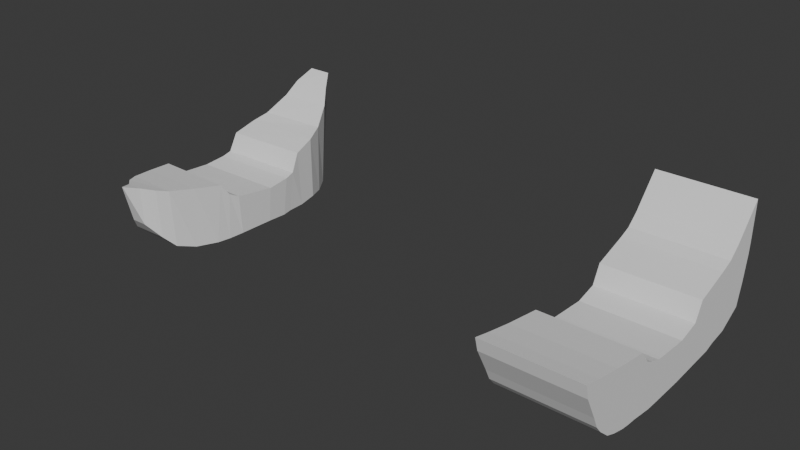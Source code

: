 # Source: Ship3.blend  (saved by Blender 4.1.24; exported with 4.5.12 LTS)
import bpy
from mathutils import Matrix  # noqa: F401  (used for matrix-valued properties, if any)

bpy.ops.wm.read_factory_settings(use_empty=True)
scene = bpy.context.scene
scene.name = 'Scene'

# ---- collections
col_collection = bpy.data.collections.new('Collection'); scene.collection.children.link(col_collection)

# ---- world
world_world = bpy.data.worlds.new('World'); scene.world = world_world
world_world.use_nodes = True; world_world.node_tree.nodes.clear()
_N = world_world.node_tree.nodes; _L = world_world.node_tree.links
n0 = _N.new('ShaderNodeOutputWorld'); n0.name = 'World Output'; n0.location = (300, 300)
n1 = _N.new('ShaderNodeBackground'); n1.name = 'Background'; n1.location = (10, 300)
n1.inputs[0].default_value = (0.05088, 0.05088, 0.05088, 1.0)
_L.new(n1.outputs[0], n0.inputs[0])
n0.is_active_output = True
world_world.color = (0.05088, 0.05088, 0.05088)
world_world.use_sun_shadow = False
world_world.sun_shadow_jitter_overblur = 0.0

# ---- meshes
me_cube_002 = bpy.data.meshes.new('Cube.002')
me_cube_002.from_pydata([(-1.0, -1.136, -1.364), (-1.0, -1.045, 1.106), (-1.0, 0.9848, -1.349), (-1.0, 1.0, 1.0), (1.0, -1.136, -1.364), (1.0, -1.045, 1.106), (1.0, 0.9848, -1.349), (1.0, 1.0, 1.0), (-1.0, 4.111, -1.168), (-1.0, 2.258, 1.334), (1.0, 4.111, -1.168), (1.0, 2.258, 1.334), (-1.0, -1.766, -1.357), (-1.0, -1.296, 1.128), (1.0, -1.766, -1.357), (1.0, -1.296, 1.128), (-1.0, -3.102, -1.179), (-1.0, -1.944, 1.346), (1.0, -3.102, -1.179), (1.0, -1.944, 1.346), (-1.0, -6.204, -0.03265), (-1.0, -7.782, 3.23), (1.0, -6.204, -0.03265), (1.0, -7.782, 3.23), (-1.0, 7.139, -0.03552), (-1.0, 7.758, 5.827), (1.0, 7.139, -0.03552), (1.0, 7.758, 5.827), (1.0, -4.93, -0.8685), (-1.0, -4.93, -0.8685), (-1.0, -5.225, 2.709), (1.0, -5.225, 2.709), (-1.0, -4.138, -1.082), (-1.0, -2.979, 2.361), (1.0, -2.979, 2.361), (1.0, -4.138, -1.082), (-1.0, -3.575, -1.155), (-1.0, -2.439, 1.608), (1.0, -2.439, 1.608), (1.0, -3.575, -1.155), (1.0, -5.534, -0.6234), (-1.0, -5.534, -0.6234), (-1.0, -6.764, 3.006), (1.0, -6.764, 3.006), (-2.651, -5.193, -0.1242), (-2.651, 7.69, 2.856), (-2.651, 7.724, 3.504), (-2.651, -6.887, 1.09), (-2.651, -6.57, 0.4145), (-1.0, -6.887, 1.09), (1.0, -6.887, 1.09), (-1.0, 7.69, 2.856), (1.0, 7.69, 2.856), (-2.651, -2.581, 0.0202), (-2.651, -2.899, -0.6428), (-2.651, -1.531, -0.1144), (-2.651, -1.648, -0.7357), (-2.651, 3.176, 0.144), (-2.651, 3.094, 0.6596), (-2.651, 0.9924, -0.1744), (-2.651, 0.9942, 0.1059), (-2.651, -1.091, -0.1289), (1.0, -6.57, 0.4145), (-1.0, 7.454, 1.318), (1.0, 7.454, 1.318), (-2.651, -1.114, -0.7464), (-2.651, -6.534, 2.027), (-2.651, -6.204, -0.03265), (-2.651, -2.895, 0.7291), (-1.0, -6.57, 0.4145), (1.0, 4.693, -0.989), (1.0, 2.749, 2.395), (-1.0, 4.693, -0.989), (-1.0, 2.749, 2.395), (-2.651, -3.315, 1.114), (-2.651, -2.979, 2.361), (1.0, 5.796, -0.8213), (-1.0, 5.796, -0.8213), (-2.651, -4.138, -1.082), (-2.651, -5.251, 1.797), (1.0, 4.763, 3.055), (-1.0, 4.763, 3.055), (1.0, 6.467, -0.4284), (-1.0, 6.467, -0.4284), (-2.651, -5.225, 2.709), (-2.651, -6.764, 3.006), (1.0, 6.164, 3.958), (-1.0, 6.164, 3.958), (1.0, 5.472, 3.349), (-1.0, 5.472, 3.349), (1.0, 6.131, -0.6249), (-1.0, 6.131, -0.6249), (-2.651, -4.93, -0.8685), (-2.651, -5.534, -0.6234), (-1.0, -7.579, 2.431), (-2.651, 2.258, 1.334), (-2.651, 2.504, 1.864), (-2.651, 6.803, -0.232), (-2.651, 7.139, -0.03552), (-2.651, 7.454, 1.318), (1.0, -7.579, 2.431), (-1.0, 7.724, 3.504), (1.0, 7.724, 3.504), (-2.651, -2.439, 1.608), (-2.651, -3.575, -1.155), (-2.651, -7.782, 3.23), (-2.651, -7.579, 2.431), (-2.651, -3.102, -1.179), (-2.651, -1.944, 1.346), (-2.651, -2.46, 0.5262), (-2.651, -1.766, -1.357), (1.0, 6.803, -0.232), (-1.0, 6.803, -0.232), (-2.651, -1.296, 1.128), (-2.651, -1.475, 0.1822), (1.0, 6.961, 4.893), (-1.0, 6.961, 4.893), (-2.651, 1.998, 1.265), (1.0, 3.756, 2.725), (-1.0, 3.756, 2.725), (1.0, 5.244, -0.9052), (-1.0, 5.244, -0.9052), (-2.651, 3.465, -1.206), (-2.651, 4.111, -1.168), (-2.651, 3.634, -0.4507), (1.0, 2.504, 1.864), (-1.0, 2.504, 1.864), (1.0, 4.402, -1.079), (-1.0, 4.402, -1.079), (-2.651, 0.9886, -0.7616), (-2.651, 1.0, 1.0), (-2.651, -1.045, 1.106), (1.0, 3.465, -1.206), (1.0, 1.998, 1.265), (-1.0, 3.465, -1.206), (-1.0, 1.998, 1.265), (-2.651, -1.08, 0.1659), (-2.651, -1.136, -1.364), (-2.651, 0.9848, -1.349), (2.939, 0.9886, -0.7616), (2.939, 0.9848, -1.349), (2.939, -1.136, -1.364), (2.939, 1.0, 1.0), (2.939, -1.045, 1.106), (2.939, -1.114, -0.7464), (2.939, 3.634, -0.4507), (2.939, 4.111, -1.168), (2.939, 3.465, -1.206), (2.939, 1.998, 1.265), (2.939, -1.648, -0.7357), (2.939, -1.766, -1.357), (2.939, -1.296, 1.128), (2.939, -2.899, -0.6428), (2.939, -3.102, -1.179), (2.939, -1.944, 1.346), (2.939, -6.57, 0.4145), (2.939, -6.204, -0.03265), (2.939, -5.534, -0.6234), (2.939, -2.439, 1.608), (2.939, 7.454, 1.318), (2.939, 7.139, -0.03552), (2.939, 6.803, -0.232), (2.939, 2.504, 1.864), (2.939, 2.258, 1.334), (2.939, -4.138, -1.082), (2.939, -4.93, -0.8685), (2.939, -6.764, 3.006), (2.939, -5.225, 2.709), (2.939, -5.193, -0.1242), (2.939, -2.979, 2.361), (2.939, -3.575, -1.155), (2.939, -3.849, -0.2212), (2.939, -3.378, -0.5592), (2.939, -7.782, 3.23), (2.939, -6.103, 0.1419), (2.939, 0.9942, 0.1059), (2.939, 0.9924, -0.1744), (2.939, -1.08, 0.1659), (2.939, -1.091, -0.1289), (2.939, 3.094, 0.6596), (2.939, 3.176, 0.144), (2.939, -1.475, 0.1822), (2.939, -1.531, -0.1144), (2.939, -2.46, 0.5262), (2.939, -2.581, 0.0202), (2.939, -7.579, 2.431), (2.939, -6.887, 1.09), (2.939, 7.724, 3.504), (2.939, 7.69, 2.856), (2.939, -5.251, 1.797), (2.939, -5.204, 0.8201), (2.939, -3.315, 1.114), (2.939, -3.559, 0.6395), (2.939, -2.895, 0.7291), (2.939, -3.065, 0.1631), (2.939, -6.534, 2.027), (2.939, -6.302, 1.076), (2.939, 7.089, 2.499), (2.939, 2.725, 0.07826), (2.939, 6.947, 1.093), (2.939, 3.088, -0.5149), (2.939, 4.402, -1.079), (2.939, 4.693, -0.989), (2.939, 3.756, 2.725), (2.939, 2.749, 2.395), (2.939, 3.573, 0.3861), (2.939, 3.971, 0.6282), (2.939, 3.972, -0.287), (2.939, 4.31, -0.1234), (2.939, 3.497, 1.399), (2.939, 5.244, -0.9052), (2.939, 5.796, -0.8213), (2.939, 4.628, 1.028), (2.939, 5.285, 1.428), (2.939, 4.868, 0.1471), (2.939, 5.426, 0.4175), (2.939, 5.472, 3.349), (2.939, 4.763, 3.055), (2.939, 4.959, 2.01), (2.939, 6.131, -0.6249), (2.939, 6.467, -0.4284), (2.939, 5.886, 1.785), (2.939, 6.487, 2.142), (2.939, 5.933, 0.6427), (2.939, 6.44, 0.8679), (2.939, 6.961, 4.893), (2.939, 6.164, 3.958), (2.939, 6.533, 2.514), (2.939, 5.787, 2.158), (2.939, 7.758, 5.827), (2.939, 4.007, 1.799), (2.939, 3.222, 0.8924), (2.939, 2.555, 0.4083), (2.939, 7.172, 2.952), (-2.651, -5.204, 0.8201), (-2.651, -3.849, -0.2212), (-2.651, -3.559, 0.6395), (-2.651, -3.378, -0.5592), (-2.651, -3.065, 0.1631), (-2.651, -6.103, 0.1419), (-2.651, -6.302, 1.076), (-2.651, 7.089, 2.499), (-2.651, 2.725, 0.07826), (-2.651, 3.088, -0.5149), (-2.651, 6.947, 1.093), (-2.651, 4.402, -1.079), (-2.651, 4.693, -0.989), (-2.651, 3.756, 2.725), (-2.651, 2.749, 2.395), (-2.651, 3.573, 0.3861), (-2.651, 3.971, 0.6282), (-2.651, 3.972, -0.287), (-2.651, 4.31, -0.1234), (-2.651, 3.497, 1.399), (-2.651, 5.244, -0.9052), (-2.651, 5.796, -0.8213), (-2.651, 4.628, 1.028), (-2.651, 5.285, 1.428), (-2.651, 4.868, 0.1471), (-2.651, 5.426, 0.4175), (-2.651, 5.472, 3.349), (-2.651, 4.763, 3.055), (-2.651, 4.959, 2.01), (-2.651, 6.131, -0.6249), (-2.651, 6.467, -0.4284), (-2.651, 5.886, 1.785), (-2.651, 6.487, 2.142), (-2.651, 5.933, 0.6427), (-2.651, 6.44, 0.8679), (-2.651, 6.961, 4.893), (-2.651, 6.164, 3.958), (-2.651, 6.533, 2.514), (-2.651, 5.787, 2.158), (-2.651, 7.758, 5.827), (-2.651, 4.007, 1.799), (-2.651, 3.222, 0.8924), (-2.651, 7.172, 2.952), (-2.651, 2.555, 0.4083)], [], [(240, 239, 48, 47), (236, 235, 44, 234), (5, 1, 13, 15), (2, 6, 4, 0), (7, 3, 1, 5), (238, 237, 235, 236), (132, 134, 8, 10), (135, 133, 11, 9), (12, 14, 18, 16), (53, 54, 237, 238), (0, 4, 14, 12), (41, 40, 22, 20), (15, 13, 17, 19), (234, 44, 239, 240), (100, 23, 21, 94), (43, 42, 21, 23), (97, 244, 99, 98), (101, 25, 27, 102), (111, 112, 24, 26), (116, 115, 27, 25), (122, 243, 124, 123), (34, 33, 30, 31), (32, 35, 28, 29), (36, 39, 35, 32), (38, 37, 33, 34), (137, 65, 129, 138), (65, 61, 59, 129), (19, 17, 37, 38), (16, 18, 39, 36), (243, 242, 57, 124), (31, 30, 42, 43), (29, 28, 40, 41), (136, 61, 55, 114), (114, 55, 53, 109), (66, 240, 47, 106), (244, 241, 45, 99), (63, 51, 52, 64), (74, 236, 234, 79), (62, 50, 49, 69), (68, 238, 236, 74), (109, 53, 238, 68), (79, 234, 240, 66), (44, 92, 93, 239), (54, 107, 104, 237), (237, 104, 78, 235), (235, 78, 92, 44), (276, 269, 273, 46), (22, 62, 69, 20), (239, 93, 67, 48), (24, 63, 64, 26), (56, 110, 107, 54), (65, 137, 110, 56), (277, 117, 95, 58), (136, 131, 130, 60), (49, 94, 106, 47), (21, 42, 85, 105), (127, 70, 202, 201), (62, 22, 156, 155), (23, 100, 185, 173), (20, 69, 48, 67), (70, 120, 210, 202), (9, 126, 96, 95), (25, 101, 46, 273), (126, 125, 71, 73), (127, 128, 72, 70), (35, 39, 170, 164), (40, 28, 165, 157), (121, 72, 246, 254), (115, 86, 226, 225), (13, 1, 131, 113), (135, 9, 95, 117), (119, 118, 80, 81), (120, 121, 77, 76), (125, 11, 163, 162), (11, 133, 148, 163), (41, 20, 67, 93), (34, 31, 167, 169), (87, 116, 269, 270), (24, 112, 97, 98), (89, 88, 86, 87), (90, 91, 83, 82), (15, 19, 154, 151), (7, 5, 143, 142), (76, 77, 91, 90), (81, 80, 88, 89), (134, 2, 138, 122), (94, 21, 105, 106), (111, 26, 160, 161), (119, 81, 261, 247), (80, 118, 203, 217), (76, 90, 219, 211), (91, 77, 255, 263), (116, 25, 273, 269), (6, 132, 147, 140), (30, 33, 75, 84), (27, 115, 225, 229), (81, 89, 260, 261), (4, 6, 140, 141), (26, 64, 159, 160), (88, 80, 217, 216), (17, 13, 113, 108), (89, 87, 270, 260), (32, 29, 92, 78), (12, 16, 107, 110), (3, 135, 117, 130), (8, 134, 122, 123), (83, 91, 263, 264), (86, 88, 216, 226), (18, 14, 150, 153), (39, 18, 153, 170), (133, 7, 142, 148), (128, 8, 123, 245), (51, 101, 102, 52), (52, 102, 187, 188), (50, 100, 94, 49), (38, 34, 169, 158), (64, 52, 188, 159), (63, 24, 98, 99), (90, 82, 220, 219), (101, 51, 45, 46), (112, 83, 264, 97), (10, 127, 201, 146), (19, 38, 158, 154), (1, 3, 130, 131), (132, 10, 146, 147), (33, 37, 103, 75), (51, 63, 99, 45), (87, 86, 115, 116), (82, 83, 112, 111), (31, 43, 166, 167), (100, 50, 186, 185), (126, 73, 248, 96), (82, 111, 161, 220), (70, 72, 121, 120), (73, 71, 118, 119), (37, 17, 108, 103), (77, 121, 254, 255), (50, 62, 155, 186), (36, 32, 78, 104), (71, 125, 162, 204), (120, 76, 211, 210), (16, 36, 104, 107), (22, 40, 157, 156), (10, 8, 128, 127), (9, 11, 125, 126), (73, 119, 247, 248), (42, 30, 84, 85), (14, 4, 141, 150), (0, 12, 110, 137), (118, 71, 204, 203), (69, 49, 47, 48), (43, 23, 173, 166), (28, 35, 164, 165), (2, 0, 137, 138), (102, 27, 229, 187), (72, 128, 245, 246), (29, 41, 93, 92), (3, 7, 133, 135), (6, 2, 134, 132), (5, 15, 151, 143), (200, 147, 146, 145), (175, 142, 143, 177), (199, 161, 160, 159), (177, 143, 151, 181), (181, 151, 154, 183), (195, 166, 173, 185), (191, 169, 167, 189), (193, 158, 169, 191), (183, 154, 158, 193), (189, 167, 166, 195), (168, 190, 196, 174), (152, 184, 194, 172), (172, 194, 192, 171), (171, 192, 190, 168), (174, 196, 186, 155), (149, 182, 184, 152), (144, 178, 182, 149), (233, 197, 188, 187), (139, 176, 178, 144), (232, 198, 180, 179), (140, 139, 144, 141), (141, 144, 149, 150), (150, 149, 152, 153), (157, 174, 155, 156), (164, 171, 168, 165), (170, 172, 171, 164), (153, 152, 172, 170), (165, 168, 174, 157), (197, 199, 159, 188), (198, 200, 145, 180), (205, 207, 208, 206), (231, 205, 206, 209), (207, 201, 202, 208), (212, 214, 215, 213), (230, 212, 213, 218), (214, 210, 211, 215), (221, 223, 224, 222), (228, 221, 222, 227), (223, 219, 220, 224), (215, 211, 219, 223), (218, 213, 221, 228), (213, 215, 223, 221), (217, 218, 228, 216), (216, 228, 227, 226), (203, 230, 218, 217), (162, 231, 209, 204), (148, 232, 179, 163), (225, 233, 187, 229), (190, 189, 195, 196), (184, 183, 193, 194), (194, 193, 191, 192), (192, 191, 189, 190), (196, 195, 185, 186), (182, 181, 183, 184), (178, 177, 181, 182), (176, 175, 177, 178), (226, 227, 233, 225), (222, 224, 199, 197), (227, 222, 197, 233), (224, 220, 161, 199), (204, 209, 230, 203), (208, 202, 210, 214), (209, 206, 212, 230), (206, 208, 214, 212), (163, 179, 231, 162), (145, 146, 201, 207), (179, 180, 205, 231), (180, 145, 207, 205), (142, 175, 232, 148), (176, 139, 200, 198), (175, 176, 198, 232), (139, 140, 147, 200), (55, 56, 54, 53), (61, 65, 56, 55), (245, 251, 252, 246), (251, 249, 250, 252), (275, 96, 248, 253), (254, 258, 259, 255), (258, 256, 257, 259), (274, 247, 261, 262), (263, 267, 268, 264), (267, 265, 266, 268), (272, 260, 270, 271), (262, 261, 260, 272), (259, 257, 265, 267), (255, 259, 267, 263), (257, 262, 272, 265), (265, 272, 271, 266), (256, 274, 262, 257), (249, 275, 253, 250), (131, 136, 114, 113), (113, 114, 109, 108), (85, 66, 106, 105), (75, 74, 79, 84), (103, 68, 74, 75), (108, 109, 68, 103), (84, 79, 66, 85), (241, 276, 46, 45), (242, 277, 58, 57), (61, 136, 60, 59), (266, 271, 276, 241), (264, 268, 244, 97), (268, 266, 241, 244), (271, 270, 269, 276), (250, 253, 274, 256), (253, 248, 247, 274), (252, 250, 256, 258), (246, 252, 258, 254), (57, 58, 275, 249), (58, 95, 96, 275), (124, 57, 249, 251), (123, 124, 251, 245), (59, 60, 277, 242), (138, 129, 243, 122), (129, 59, 242, 243), (60, 130, 117, 277)])
_uv = me_cube_002.uv_layers.new(name='UVMap')
_uv.uv.foreach_set('vector', [0.5, 0.0, 0.4375, 0.0, 0.4375, 0.0, 0.5, 0.0, 0.5, 0.0, 0.4375, 0.0, 0.4375, 0.0, 0.5, 0.0, 0.625, 0.75, 0.875, 0.75, 0.875, 0.75, 0.625, 0.75, 0.125, 0.5, 0.375, 0.5, 0.375, 0.75, 0.125, 0.75, 0.625, 0.5, 0.875, 0.5, 0.875, 0.75, 0.625, 0.75, 0.5, 0.0, 0.4375, 0.0, 0.4375, 0.0, 0.5, 0.0, 0.375, 0.5, 0.125, 0.5, 0.125, 0.5, 0.375, 0.5, 0.875, 0.5, 0.625, 0.5, 0.625, 0.5, 0.875, 0.5, 0.125, 0.75, 0.375, 0.75, 0.375, 0.75, 0.125, 0.75, 0.5, 0.0, 0.4375, 0.0, 0.4375, 0.0, 0.5, 0.0, 0.125, 0.75, 0.375, 0.75, 0.375, 0.75, 0.125, 0.75, 0.125, 0.75, 0.375, 0.75, 0.375, 0.75, 0.125, 0.75, 0.625, 0.75, 0.875, 0.75, 0.875, 0.75, 0.625, 0.75, 0.5, 0.0, 0.4375, 0.0, 0.4375, 0.0, 0.5, 0.0, 0.5298, 0.75, 0.625, 0.75, 0.625, 1.0, 0.5298, 1.0, 0.625, 0.75, 0.875, 0.75, 0.875, 0.75, 0.625, 0.75, 0.375, 0.25, 0.4375, 0.25, 0.4375, 0.25, 0.375, 0.25, 0.5298, 0.25, 0.625, 0.25, 0.625, 0.5, 0.5298, 0.5, 0.375, 0.5, 0.125, 0.5, 0.125, 0.5, 0.375, 0.5, 0.875, 0.5, 0.625, 0.5, 0.625, 0.5, 0.875, 0.5, 0.375, 0.25, 0.4375, 0.25, 0.4375, 0.25, 0.375, 0.25, 0.625, 0.75, 0.875, 0.75, 0.875, 0.75, 0.625, 0.75, 0.125, 0.75, 0.375, 0.75, 0.375, 0.75, 0.125, 0.75, 0.125, 0.75, 0.375, 0.75, 0.375, 0.75, 0.125, 0.75, 0.625, 0.75, 0.875, 0.75, 0.875, 0.75, 0.625, 0.75, 0.375, 0.0, 0.4375, 0.0, 0.4375, 0.25, 0.375, 0.25, 0.4375, 0.0, 0.5, 0.0, 0.5, 0.25, 0.4375, 0.25, 0.625, 0.75, 0.875, 0.75, 0.875, 0.75, 0.625, 0.75, 0.125, 0.75, 0.375, 0.75, 0.375, 0.75, 0.125, 0.75, 0.4375, 0.25, 0.5, 0.25, 0.5, 0.25, 0.4375, 0.25, 0.625, 0.75, 0.875, 0.75, 0.875, 0.75, 0.625, 0.75, 0.125, 0.75, 0.375, 0.75, 0.375, 0.75, 0.125, 0.75, 0.5298, 0.0, 0.5, 0.0, 0.5, 0.0, 0.5298, 0.0, 0.5298, 0.0, 0.5, 0.0, 0.5, 0.0, 0.5298, 0.0, 0.5298, 0.0, 0.5, 0.0, 0.5, 0.0, 0.5298, 0.0, 0.4375, 0.25, 0.5, 0.25, 0.5, 0.25, 0.4375, 0.25, 0.4375, 0.25, 0.5, 0.25, 0.5, 0.5, 0.4375, 0.5, 0.5298, 0.0, 0.5, 0.0, 0.5, 0.0, 0.5298, 0.0, 0.4375, 0.75, 0.5, 0.75, 0.5, 1.0, 0.4375, 1.0, 0.5298, 0.0, 0.5, 0.0, 0.5, 0.0, 0.5298, 0.0, 0.5298, 0.0, 0.5, 0.0, 0.5, 0.0, 0.5298, 0.0, 0.5298, 0.0, 0.5, 0.0, 0.5, 0.0, 0.5298, 0.0, 0.4375, 0.0, 0.375, 0.0, 0.375, 0.0, 0.4375, 0.0, 0.4375, 0.0, 0.375, 0.0, 0.375, 0.0, 0.4375, 0.0, 0.4375, 0.0, 0.375, 0.0, 0.375, 0.0, 0.4375, 0.0, 0.4375, 0.0, 0.375, 0.0, 0.375, 0.0, 0.4375, 0.0, 0.5298, 0.25, 0.625, 0.25, 0.625, 0.25, 0.5298, 0.25, 0.375, 0.75, 0.4375, 0.75, 0.4375, 1.0, 0.375, 1.0, 0.4375, 0.0, 0.375, 0.0, 0.375, 0.0, 0.4375, 0.0, 0.375, 0.25, 0.4375, 0.25, 0.4375, 0.5, 0.375, 0.5, 0.4375, 0.0, 0.375, 0.0, 0.375, 0.0, 0.4375, 0.0, 0.4375, 0.0, 0.375, 0.0, 0.375, 0.0, 0.4375, 0.0, 0.5298, 0.25, 0.625, 0.25, 0.625, 0.25, 0.5298, 0.25, 0.5298, 0.0, 0.625, 0.0, 0.625, 0.25, 0.5298, 0.25, 0.5, 1.0, 0.5298, 1.0, 0.5298, 1.0, 0.5, 1.0, 0.875, 0.75, 0.875, 0.75, 0.875, 0.75, 0.875, 0.75, 0.375, 0.5, 0.375, 0.5, 0.375, 0.5, 0.375, 0.5, 0.4375, 0.75, 0.375, 0.75, 0.375, 0.75, 0.4375, 0.75, 0.625, 0.75, 0.5298, 0.75, 0.5298, 0.75, 0.625, 0.75, 0.375, 1.0, 0.4375, 1.0, 0.4375, 1.0, 0.375, 1.0, 0.375, 0.5, 0.375, 0.5, 0.375, 0.5, 0.375, 0.5, 0.875, 0.5, 0.875, 0.5, 0.875, 0.5, 0.875, 0.5, 0.625, 0.25, 0.5298, 0.25, 0.5298, 0.25, 0.625, 0.25, 0.875, 0.5, 0.625, 0.5, 0.625, 0.5, 0.875, 0.5, 0.375, 0.5, 0.125, 0.5, 0.125, 0.5, 0.375, 0.5, 0.375, 0.75, 0.375, 0.75, 0.375, 0.75, 0.375, 0.75, 0.375, 0.75, 0.375, 0.75, 0.375, 0.75, 0.375, 0.75, 0.125, 0.5, 0.125, 0.5, 0.125, 0.5, 0.125, 0.5, 0.625, 0.5, 0.625, 0.5, 0.625, 0.5, 0.625, 0.5, 0.875, 0.75, 0.875, 0.75, 0.875, 0.75, 0.875, 0.75, 0.875, 0.5, 0.875, 0.5, 0.875, 0.5, 0.875, 0.5, 0.875, 0.5, 0.625, 0.5, 0.625, 0.5, 0.875, 0.5, 0.375, 0.5, 0.125, 0.5, 0.125, 0.5, 0.375, 0.5, 0.625, 0.5, 0.625, 0.5, 0.625, 0.5, 0.625, 0.5, 0.625, 0.5, 0.625, 0.5, 0.625, 0.5, 0.625, 0.5, 0.125, 0.75, 0.125, 0.75, 0.125, 0.75, 0.125, 0.75, 0.625, 0.75, 0.625, 0.75, 0.625, 0.75, 0.625, 0.75, 0.875, 0.5, 0.875, 0.5, 0.875, 0.5, 0.875, 0.5, 0.125, 0.5, 0.125, 0.5, 0.125, 0.5, 0.125, 0.5, 0.875, 0.5, 0.625, 0.5, 0.625, 0.5, 0.875, 0.5, 0.375, 0.5, 0.125, 0.5, 0.125, 0.5, 0.375, 0.5, 0.625, 0.75, 0.625, 0.75, 0.625, 0.75, 0.625, 0.75, 0.625, 0.5, 0.625, 0.75, 0.625, 0.75, 0.625, 0.5, 0.375, 0.5, 0.125, 0.5, 0.125, 0.5, 0.375, 0.5, 0.875, 0.5, 0.625, 0.5, 0.625, 0.5, 0.875, 0.5, 0.125, 0.5, 0.125, 0.5, 0.125, 0.5, 0.125, 0.5, 0.5298, 1.0, 0.625, 1.0, 0.625, 1.0, 0.5298, 1.0, 0.375, 0.5, 0.375, 0.5, 0.375, 0.5, 0.375, 0.5, 0.875, 0.5, 0.875, 0.5, 0.875, 0.5, 0.875, 0.5, 0.625, 0.5, 0.625, 0.5, 0.625, 0.5, 0.625, 0.5, 0.375, 0.5, 0.375, 0.5, 0.375, 0.5, 0.375, 0.5, 0.125, 0.5, 0.125, 0.5, 0.125, 0.5, 0.125, 0.5, 0.875, 0.5, 0.875, 0.5, 0.875, 0.5, 0.875, 0.5, 0.375, 0.5, 0.375, 0.5, 0.375, 0.5, 0.375, 0.5, 0.875, 0.75, 0.875, 0.75, 0.875, 0.75, 0.875, 0.75, 0.625, 0.5, 0.625, 0.5, 0.625, 0.5, 0.625, 0.5, 0.875, 0.5, 0.875, 0.5, 0.875, 0.5, 0.875, 0.5, 0.375, 0.75, 0.375, 0.5, 0.375, 0.5, 0.375, 0.75, 0.375, 0.5, 0.4375, 0.5, 0.4375, 0.5, 0.375, 0.5, 0.625, 0.5, 0.625, 0.5, 0.625, 0.5, 0.625, 0.5, 0.875, 0.75, 0.875, 0.75, 0.875, 0.75, 0.875, 0.75, 0.875, 0.5, 0.875, 0.5, 0.875, 0.5, 0.875, 0.5, 0.125, 0.75, 0.125, 0.75, 0.125, 0.75, 0.125, 0.75, 0.125, 0.75, 0.125, 0.75, 0.125, 0.75, 0.125, 0.75, 0.875, 0.5, 0.875, 0.5, 0.875, 0.5, 0.875, 0.5, 0.125, 0.5, 0.125, 0.5, 0.125, 0.5, 0.125, 0.5, 0.125, 0.5, 0.125, 0.5, 0.125, 0.5, 0.125, 0.5, 0.625, 0.5, 0.625, 0.5, 0.625, 0.5, 0.625, 0.5, 0.375, 0.75, 0.375, 0.75, 0.375, 0.75, 0.375, 0.75, 0.375, 0.75, 0.375, 0.75, 0.375, 0.75, 0.375, 0.75, 0.625, 0.5, 0.625, 0.5, 0.625, 0.5, 0.625, 0.5, 0.125, 0.5, 0.125, 0.5, 0.125, 0.5, 0.125, 0.5, 0.5, 0.25, 0.5298, 0.25, 0.5298, 0.5, 0.5, 0.5, 0.5, 0.5, 0.5298, 0.5, 0.5298, 0.5, 0.5, 0.5, 0.5, 0.75, 0.5298, 0.75, 0.5298, 1.0, 0.5, 1.0, 0.625, 0.75, 0.625, 0.75, 0.625, 0.75, 0.625, 0.75, 0.4375, 0.5, 0.5, 0.5, 0.5, 0.5, 0.4375, 0.5, 0.4375, 0.25, 0.375, 0.25, 0.375, 0.25, 0.4375, 0.25, 0.375, 0.5, 0.375, 0.5, 0.375, 0.5, 0.375, 0.5, 0.5298, 0.25, 0.5, 0.25, 0.5, 0.25, 0.5298, 0.25, 0.125, 0.5, 0.125, 0.5, 0.125, 0.5, 0.125, 0.5, 0.375, 0.5, 0.375, 0.5, 0.375, 0.5, 0.375, 0.5, 0.625, 0.75, 0.625, 0.75, 0.625, 0.75, 0.625, 0.75, 0.875, 0.75, 0.875, 0.5, 0.875, 0.5, 0.875, 0.75, 0.375, 0.5, 0.375, 0.5, 0.375, 0.5, 0.375, 0.5, 0.875, 0.75, 0.875, 0.75, 0.875, 0.75, 0.875, 0.75, 0.5, 0.25, 0.4375, 0.25, 0.4375, 0.25, 0.5, 0.25, 0.875, 0.5, 0.625, 0.5, 0.625, 0.5, 0.875, 0.5, 0.375, 0.5, 0.125, 0.5, 0.125, 0.5, 0.375, 0.5, 0.625, 0.75, 0.625, 0.75, 0.625, 0.75, 0.625, 0.75, 0.5298, 0.75, 0.5, 0.75, 0.5, 0.75, 0.5298, 0.75, 0.875, 0.5, 0.875, 0.5, 0.875, 0.5, 0.875, 0.5, 0.375, 0.5, 0.375, 0.5, 0.375, 0.5, 0.375, 0.5, 0.375, 0.5, 0.125, 0.5, 0.125, 0.5, 0.375, 0.5, 0.875, 0.5, 0.625, 0.5, 0.625, 0.5, 0.875, 0.5, 0.875, 0.75, 0.875, 0.75, 0.875, 0.75, 0.875, 0.75, 0.125, 0.5, 0.125, 0.5, 0.125, 0.5, 0.125, 0.5, 0.5, 0.75, 0.4375, 0.75, 0.4375, 0.75, 0.5, 0.75, 0.125, 0.75, 0.125, 0.75, 0.125, 0.75, 0.125, 0.75, 0.625, 0.5, 0.625, 0.5, 0.625, 0.5, 0.625, 0.5, 0.375, 0.5, 0.375, 0.5, 0.375, 0.5, 0.375, 0.5, 0.125, 0.75, 0.125, 0.75, 0.125, 0.75, 0.125, 0.75, 0.375, 0.75, 0.375, 0.75, 0.375, 0.75, 0.375, 0.75, 0.375, 0.5, 0.125, 0.5, 0.125, 0.5, 0.375, 0.5, 0.875, 0.5, 0.625, 0.5, 0.625, 0.5, 0.875, 0.5, 0.875, 0.5, 0.875, 0.5, 0.875, 0.5, 0.875, 0.5, 0.875, 0.75, 0.875, 0.75, 0.875, 0.75, 0.875, 0.75, 0.375, 0.75, 0.375, 0.75, 0.375, 0.75, 0.375, 0.75, 0.125, 0.75, 0.125, 0.75, 0.125, 0.75, 0.125, 0.75, 0.625, 0.5, 0.625, 0.5, 0.625, 0.5, 0.625, 0.5, 0.4375, 1.0, 0.5, 1.0, 0.5, 1.0, 0.4375, 1.0, 0.625, 0.75, 0.625, 0.75, 0.625, 0.75, 0.625, 0.75, 0.375, 0.75, 0.375, 0.75, 0.375, 0.75, 0.375, 0.75, 0.125, 0.5, 0.125, 0.75, 0.125, 0.75, 0.125, 0.5, 0.5298, 0.5, 0.625, 0.5, 0.625, 0.5, 0.5298, 0.5, 0.125, 0.5, 0.125, 0.5, 0.125, 0.5, 0.125, 0.5, 0.125, 0.75, 0.125, 0.75, 0.125, 0.75, 0.125, 0.75, 0.875, 0.5, 0.625, 0.5, 0.625, 0.5, 0.875, 0.5, 0.375, 0.5, 0.125, 0.5, 0.125, 0.5, 0.375, 0.5, 0.625, 0.75, 0.625, 0.75, 0.625, 0.75, 0.625, 0.75, 0.4375, 0.5, 0.375, 0.5, 0.375, 0.5, 0.4375, 0.5, 0.5298, 0.5, 0.625, 0.5, 0.625, 0.75, 0.5298, 0.75, 0.4375, 0.5, 0.375, 0.5, 0.375, 0.5, 0.4375, 0.5, 0.5298, 0.75, 0.625, 0.75, 0.625, 0.75, 0.5298, 0.75, 0.5298, 0.75, 0.625, 0.75, 0.625, 0.75, 0.5298, 0.75, 0.5298, 0.75, 0.625, 0.75, 0.625, 0.75, 0.5298, 0.75, 0.5298, 0.75, 0.625, 0.75, 0.625, 0.75, 0.5298, 0.75, 0.5298, 0.75, 0.625, 0.75, 0.625, 0.75, 0.5298, 0.75, 0.5298, 0.75, 0.625, 0.75, 0.625, 0.75, 0.5298, 0.75, 0.5298, 0.75, 0.625, 0.75, 0.625, 0.75, 0.5298, 0.75, 0.4375, 0.75, 0.5, 0.75, 0.5, 0.75, 0.4375, 0.75, 0.4375, 0.75, 0.5, 0.75, 0.5, 0.75, 0.4375, 0.75, 0.4375, 0.75, 0.5, 0.75, 0.5, 0.75, 0.4375, 0.75, 0.4375, 0.75, 0.5, 0.75, 0.5, 0.75, 0.4375, 0.75, 0.4375, 0.75, 0.5, 0.75, 0.5, 0.75, 0.4375, 0.75, 0.4375, 0.75, 0.5, 0.75, 0.5, 0.75, 0.4375, 0.75, 0.4375, 0.75, 0.5, 0.75, 0.5, 0.75, 0.4375, 0.75, 0.5298, 0.5, 0.5, 0.5, 0.5, 0.5, 0.5298, 0.5, 0.4375, 0.5, 0.5, 0.5, 0.5, 0.75, 0.4375, 0.75, 0.5298, 0.5, 0.5, 0.5, 0.5, 0.5, 0.5298, 0.5, 0.375, 0.5, 0.4375, 0.5, 0.4375, 0.75, 0.375, 0.75, 0.375, 0.75, 0.4375, 0.75, 0.4375, 0.75, 0.375, 0.75, 0.375, 0.75, 0.4375, 0.75, 0.4375, 0.75, 0.375, 0.75, 0.375, 0.75, 0.4375, 0.75, 0.4375, 0.75, 0.375, 0.75, 0.375, 0.75, 0.4375, 0.75, 0.4375, 0.75, 0.375, 0.75, 0.375, 0.75, 0.4375, 0.75, 0.4375, 0.75, 0.375, 0.75, 0.375, 0.75, 0.4375, 0.75, 0.4375, 0.75, 0.375, 0.75, 0.375, 0.75, 0.4375, 0.75, 0.4375, 0.75, 0.375, 0.75, 0.5, 0.5, 0.4375, 0.5, 0.4375, 0.5, 0.5, 0.5, 0.5, 0.5, 0.4375, 0.5, 0.4375, 0.5, 0.5, 0.5, 0.5, 0.5, 0.4375, 0.5, 0.4375, 0.5, 0.5, 0.5, 0.5298, 0.5, 0.5, 0.5, 0.5, 0.5, 0.5298, 0.5, 0.4375, 0.5, 0.375, 0.5, 0.375, 0.5, 0.4375, 0.5, 0.5, 0.5, 0.4375, 0.5, 0.4375, 0.5, 0.5, 0.5, 0.5298, 0.5, 0.5, 0.5, 0.5, 0.5, 0.5298, 0.5, 0.4375, 0.5, 0.375, 0.5, 0.375, 0.5, 0.4375, 0.5, 0.5, 0.5, 0.4375, 0.5, 0.4375, 0.5, 0.5, 0.5, 0.5298, 0.5, 0.5, 0.5, 0.5, 0.5, 0.5298, 0.5, 0.4375, 0.5, 0.375, 0.5, 0.375, 0.5, 0.4375, 0.5, 0.4375, 0.5, 0.375, 0.5, 0.375, 0.5, 0.4375, 0.5, 0.5298, 0.5, 0.5, 0.5, 0.5, 0.5, 0.5298, 0.5, 0.5, 0.5, 0.4375, 0.5, 0.4375, 0.5, 0.5, 0.5, 0.625, 0.5, 0.5298, 0.5, 0.5298, 0.5, 0.625, 0.5, 0.625, 0.5, 0.5298, 0.5, 0.5298, 0.5, 0.625, 0.5, 0.625, 0.5, 0.5298, 0.5, 0.5298, 0.5, 0.625, 0.5, 0.625, 0.5, 0.5298, 0.5, 0.5298, 0.5, 0.625, 0.5, 0.625, 0.5, 0.5298, 0.5, 0.5298, 0.5, 0.625, 0.5, 0.625, 0.5, 0.5298, 0.5, 0.5298, 0.5, 0.625, 0.5, 0.5, 0.75, 0.5298, 0.75, 0.5298, 0.75, 0.5, 0.75, 0.5, 0.75, 0.5298, 0.75, 0.5298, 0.75, 0.5, 0.75, 0.5, 0.75, 0.5298, 0.75, 0.5298, 0.75, 0.5, 0.75, 0.5, 0.75, 0.5298, 0.75, 0.5298, 0.75, 0.5, 0.75, 0.5, 0.75, 0.5298, 0.75, 0.5298, 0.75, 0.5, 0.75, 0.5, 0.75, 0.5298, 0.75, 0.5298, 0.75, 0.5, 0.75, 0.5, 0.75, 0.5298, 0.75, 0.5298, 0.75, 0.5, 0.75, 0.5, 0.5, 0.5298, 0.5, 0.5298, 0.75, 0.5, 0.75, 0.625, 0.5, 0.5298, 0.5, 0.5298, 0.5, 0.625, 0.5, 0.5, 0.5, 0.4375, 0.5, 0.4375, 0.5, 0.5, 0.5, 0.5298, 0.5, 0.5, 0.5, 0.5, 0.5, 0.5298, 0.5, 0.4375, 0.5, 0.375, 0.5, 0.375, 0.5, 0.4375, 0.5, 0.625, 0.5, 0.5298, 0.5, 0.5298, 0.5, 0.625, 0.5, 0.4375, 0.5, 0.375, 0.5, 0.375, 0.5, 0.4375, 0.5, 0.5298, 0.5, 0.5, 0.5, 0.5, 0.5, 0.5298, 0.5, 0.5, 0.5, 0.4375, 0.5, 0.4375, 0.5, 0.5, 0.5, 0.625, 0.5, 0.5298, 0.5, 0.5298, 0.5, 0.625, 0.5, 0.4375, 0.5, 0.375, 0.5, 0.375, 0.5, 0.4375, 0.5, 0.5298, 0.5, 0.5, 0.5, 0.5, 0.5, 0.5298, 0.5, 0.5, 0.5, 0.4375, 0.5, 0.4375, 0.5, 0.5, 0.5, 0.625, 0.5, 0.5298, 0.5, 0.5298, 0.5, 0.625, 0.5, 0.5, 0.5, 0.4375, 0.5, 0.4375, 0.5, 0.5, 0.5, 0.5298, 0.5, 0.5, 0.5, 0.5, 0.5, 0.5298, 0.5, 0.4375, 0.5, 0.375, 0.5, 0.375, 0.5, 0.4375, 0.5, 0.5, 0.0, 0.4375, 0.0, 0.4375, 0.0, 0.5, 0.0, 0.5, 0.0, 0.4375, 0.0, 0.4375, 0.0, 0.5, 0.0, 0.375, 0.25, 0.4375, 0.25, 0.4375, 0.25, 0.375, 0.25, 0.4375, 0.25, 0.5, 0.25, 0.5, 0.25, 0.4375, 0.25, 0.5298, 0.25, 0.625, 0.25, 0.625, 0.25, 0.5298, 0.25, 0.375, 0.25, 0.4375, 0.25, 0.4375, 0.25, 0.375, 0.25, 0.4375, 0.25, 0.5, 0.25, 0.5, 0.25, 0.4375, 0.25, 0.5298, 0.25, 0.625, 0.25, 0.625, 0.25, 0.5298, 0.25, 0.375, 0.25, 0.4375, 0.25, 0.4375, 0.25, 0.375, 0.25, 0.4375, 0.25, 0.5, 0.25, 0.5, 0.25, 0.4375, 0.25, 0.5298, 0.25, 0.625, 0.25, 0.625, 0.25, 0.5298, 0.25, 0.5298, 0.25, 0.625, 0.25, 0.625, 0.25, 0.5298, 0.25, 0.4375, 0.25, 0.5, 0.25, 0.5, 0.25, 0.4375, 0.25, 0.375, 0.25, 0.4375, 0.25, 0.4375, 0.25, 0.375, 0.25, 0.5, 0.25, 0.5298, 0.25, 0.5298, 0.25, 0.5, 0.25, 0.5, 0.25, 0.5298, 0.25, 0.5298, 0.25, 0.5, 0.25, 0.5, 0.25, 0.5298, 0.25, 0.5298, 0.25, 0.5, 0.25, 0.5, 0.25, 0.5298, 0.25, 0.5298, 0.25, 0.5, 0.25, 0.625, 0.0, 0.5298, 0.0, 0.5298, 0.0, 0.625, 0.0, 0.625, 0.0, 0.5298, 0.0, 0.5298, 0.0, 0.625, 0.0, 0.625, 0.0, 0.5298, 0.0, 0.5298, 0.0, 0.625, 0.0, 0.625, 0.0, 0.5298, 0.0, 0.5298, 0.0, 0.625, 0.0, 0.625, 0.0, 0.5298, 0.0, 0.5298, 0.0, 0.625, 0.0, 0.625, 0.0, 0.5298, 0.0, 0.5298, 0.0, 0.625, 0.0, 0.625, 0.0, 0.5298, 0.0, 0.5298, 0.0, 0.625, 0.0, 0.5, 0.25, 0.5298, 0.25, 0.5298, 0.25, 0.5, 0.25, 0.5, 0.25, 0.5298, 0.25, 0.5298, 0.25, 0.5, 0.25, 0.5, 0.0, 0.5298, 0.0, 0.5298, 0.25, 0.5, 0.25, 0.5, 0.25, 0.5298, 0.25, 0.5298, 0.25, 0.5, 0.25, 0.375, 0.25, 0.4375, 0.25, 0.4375, 0.25, 0.375, 0.25, 0.4375, 0.25, 0.5, 0.25, 0.5, 0.25, 0.4375, 0.25, 0.5298, 0.25, 0.625, 0.25, 0.625, 0.25, 0.5298, 0.25, 0.5, 0.25, 0.5298, 0.25, 0.5298, 0.25, 0.5, 0.25, 0.5298, 0.25, 0.625, 0.25, 0.625, 0.25, 0.5298, 0.25, 0.4375, 0.25, 0.5, 0.25, 0.5, 0.25, 0.4375, 0.25, 0.375, 0.25, 0.4375, 0.25, 0.4375, 0.25, 0.375, 0.25, 0.5, 0.25, 0.5298, 0.25, 0.5298, 0.25, 0.5, 0.25, 0.5298, 0.25, 0.625, 0.25, 0.625, 0.25, 0.5298, 0.25, 0.4375, 0.25, 0.5, 0.25, 0.5, 0.25, 0.4375, 0.25, 0.375, 0.25, 0.4375, 0.25, 0.4375, 0.25, 0.375, 0.25, 0.5, 0.25, 0.5298, 0.25, 0.5298, 0.25, 0.5, 0.25, 0.375, 0.25, 0.4375, 0.25, 0.4375, 0.25, 0.375, 0.25, 0.4375, 0.25, 0.5, 0.25, 0.5, 0.25, 0.4375, 0.25, 0.5298, 0.25, 0.625, 0.25, 0.625, 0.25, 0.5298, 0.25])
me_cube_002.update()
me_cube_003 = bpy.data.meshes.new('Cube.003')
me_cube_003.from_pydata([(-2.968, -2.136, 3.12), (-2.968, -2.276, 5.8), (-3.256, -0.108, 3.16), (-3.256, 0.132, 5.48), (2.728, -2.256, 3.12), (2.728, -2.396, 5.8), (2.872, 0.03604, 3.16), (2.872, 0.276, 5.48), (-3.163, 1.214, 3.08), (-3.163, 1.574, 5.64), (2.844, 1.43, 3.08), (2.844, 1.79, 5.64), (-3.112, 3.093, 3.1), (-3.112, 2.873, 7.0), (2.68, 3.284, 3.1), (2.68, 3.065, 7.0), (-2.896, 4.447, 3.26), (-2.896, 4.407, 7.52), (2.56, 4.519, 3.26), (2.56, 4.479, 7.52), (-0.9375, 7.677, 4.36), (-0.9375, 8.417, 10.74), (0.6296, 7.691, 4.36), (0.6296, 8.431, 10.74), (-2.548, 5.317, 3.18), (2.098, 5.632, 3.18), (2.098, 5.732, 7.9), (-2.548, 5.417, 7.9), (-1.986, 6.426, 3.36), (1.549, 6.997, 8.96), (1.549, 6.597, 3.36), (-1.986, 6.826, 8.96), (-1.554, 6.951, 3.66), (1.078, 7.678, 9.92), (1.078, 7.078, 3.66), (-1.554, 7.551, 9.92), (-0.4906, 7.969, 5.432), (-0.4906, 8.109, 6.268), (0.1798, 7.975, 5.432), (0.1798, 8.115, 6.268), (-2.742, -4.012, 3.073), (-2.742, -3.492, 6.926), (2.421, -4.121, 3.073), (2.421, -3.601, 6.926), (-1.824, -6.713, 3.604), (-1.824, -6.893, 7.475), (1.568, -6.784, 3.604), (1.568, -6.964, 7.475), (2.007, -5.589, 3.218), (-2.331, -5.498, 3.218), (-2.331, -5.278, 7.201), (2.007, -5.369, 7.201), (-1.313, -7.532, 4.355), (-1.313, -7.692, 7.645), (1.152, -7.49, 4.355), (1.152, -7.65, 7.645), (-0.5825, -8.238, 5.324), (-0.5825, -8.278, 7.796), (0.4492, -8.221, 5.324), (0.4492, -8.261, 7.796), (-0.1068, -9.14, 8.032), (-0.1068, -9.14, 8.047), (-0.0518, -9.139, 8.032), (-0.0518, -9.139, 8.047), (2.782, 2.446, 5.808), (-3.144, 2.239, 5.808), (-3.144, 1.865, 3.14), (2.782, 2.072, 3.14), (-2.855, -3.154, 3.067), (-2.855, -2.904, 6.143), (2.574, -3.268, 3.067), (2.574, -3.018, 6.143)], [], [(0, 1, 3, 2), (3, 7, 11, 9), (6, 7, 5, 4), (69, 68, 40, 41), (2, 6, 4, 0), (7, 3, 1, 5), (65, 64, 15, 13), (2, 3, 9, 8), (7, 6, 10, 11), (6, 2, 8, 10), (15, 14, 18, 19), (66, 65, 13, 12), (64, 67, 14, 15), (67, 66, 12, 14), (34, 32, 20, 22), (14, 12, 16, 18), (13, 15, 19, 17), (12, 13, 17, 16), (21, 23, 39, 37), (35, 33, 23, 21), (32, 35, 21, 20), (33, 34, 22, 23), (19, 18, 25, 26), (16, 17, 27, 24), (17, 19, 26, 27), (18, 16, 24, 25), (26, 25, 30, 29), (24, 27, 31, 28), (27, 26, 29, 31), (25, 24, 28, 30), (29, 30, 34, 33), (28, 31, 35, 32), (31, 29, 33, 35), (30, 28, 32, 34), (36, 37, 39, 38), (20, 21, 37, 36), (23, 22, 38, 39), (22, 20, 36, 38), (49, 48, 46, 44), (68, 70, 42, 40), (71, 69, 41, 43), (70, 71, 43, 42), (45, 44, 52, 53), (50, 49, 44, 45), (51, 50, 45, 47), (48, 51, 47, 46), (42, 43, 51, 48), (43, 41, 50, 51), (41, 40, 49, 50), (40, 42, 48, 49), (52, 54, 58, 56), (47, 45, 53, 55), (46, 47, 55, 54), (44, 46, 54, 52), (59, 57, 61, 63), (53, 52, 56, 57), (55, 53, 57, 59), (54, 55, 59, 58), (62, 63, 61, 60), (58, 59, 63, 62), (56, 58, 62, 60), (57, 56, 60, 61), (10, 8, 66, 67), (11, 10, 67, 64), (8, 9, 65, 66), (9, 11, 64, 65), (4, 5, 71, 70), (5, 1, 69, 71), (0, 4, 70, 68), (1, 0, 68, 69)])
_uv = me_cube_003.uv_layers.new(name='UVMap')
_uv.uv.foreach_set('vector', [0.375, 0.0, 0.625, 0.0, 0.625, 0.25, 0.375, 0.25, 0.875, 0.5, 0.625, 0.5, 0.625, 0.5, 0.875, 0.5, 0.375, 0.5, 0.625, 0.5, 0.625, 0.75, 0.375, 0.75, 0.625, 0.0, 0.375, 0.0, 0.375, 0.0, 0.625, 0.0, 0.125, 0.5, 0.375, 0.5, 0.375, 0.75, 0.125, 0.75, 0.625, 0.5, 0.875, 0.5, 0.875, 0.75, 0.625, 0.75, 0.875, 0.5, 0.625, 0.5, 0.625, 0.5, 0.875, 0.5, 0.375, 0.25, 0.625, 0.25, 0.625, 0.25, 0.375, 0.25, 0.625, 0.5, 0.375, 0.5, 0.375, 0.5, 0.625, 0.5, 0.375, 0.5, 0.125, 0.5, 0.125, 0.5, 0.375, 0.5, 0.625, 0.5, 0.375, 0.5, 0.375, 0.5, 0.625, 0.5, 0.375, 0.25, 0.625, 0.25, 0.625, 0.25, 0.375, 0.25, 0.625, 0.5, 0.375, 0.5, 0.375, 0.5, 0.625, 0.5, 0.375, 0.5, 0.125, 0.5, 0.125, 0.5, 0.375, 0.5, 0.375, 0.5, 0.125, 0.5, 0.125, 0.5, 0.375, 0.5, 0.375, 0.5, 0.125, 0.5, 0.125, 0.5, 0.375, 0.5, 0.875, 0.5, 0.625, 0.5, 0.625, 0.5, 0.875, 0.5, 0.375, 0.25, 0.625, 0.25, 0.625, 0.25, 0.375, 0.25, 0.875, 0.5, 0.625, 0.5, 0.625, 0.5, 0.875, 0.5, 0.875, 0.5, 0.625, 0.5, 0.625, 0.5, 0.875, 0.5, 0.375, 0.25, 0.625, 0.25, 0.625, 0.25, 0.375, 0.25, 0.625, 0.5, 0.375, 0.5, 0.375, 0.5, 0.625, 0.5, 0.625, 0.5, 0.375, 0.5, 0.375, 0.5, 0.625, 0.5, 0.375, 0.25, 0.625, 0.25, 0.625, 0.25, 0.375, 0.25, 0.875, 0.5, 0.625, 0.5, 0.625, 0.5, 0.875, 0.5, 0.375, 0.5, 0.125, 0.5, 0.125, 0.5, 0.375, 0.5, 0.625, 0.5, 0.375, 0.5, 0.375, 0.5, 0.625, 0.5, 0.375, 0.25, 0.625, 0.25, 0.625, 0.25, 0.375, 0.25, 0.875, 0.5, 0.625, 0.5, 0.625, 0.5, 0.875, 0.5, 0.375, 0.5, 0.125, 0.5, 0.125, 0.5, 0.375, 0.5, 0.625, 0.5, 0.375, 0.5, 0.375, 0.5, 0.625, 0.5, 0.375, 0.25, 0.625, 0.25, 0.625, 0.25, 0.375, 0.25, 0.875, 0.5, 0.625, 0.5, 0.625, 0.5, 0.875, 0.5, 0.375, 0.5, 0.125, 0.5, 0.125, 0.5, 0.375, 0.5, 0.375, 0.25, 0.625, 0.25, 0.625, 0.5, 0.375, 0.5, 0.375, 0.25, 0.625, 0.25, 0.625, 0.25, 0.375, 0.25, 0.625, 0.5, 0.375, 0.5, 0.375, 0.5, 0.625, 0.5, 0.375, 0.5, 0.125, 0.5, 0.125, 0.5, 0.375, 0.5, 0.125, 0.75, 0.375, 0.75, 0.375, 0.75, 0.125, 0.75, 0.125, 0.75, 0.375, 0.75, 0.375, 0.75, 0.125, 0.75, 0.625, 0.75, 0.875, 0.75, 0.875, 0.75, 0.625, 0.75, 0.375, 0.75, 0.625, 0.75, 0.625, 0.75, 0.375, 0.75, 0.625, 0.0, 0.375, 0.0, 0.375, 0.0, 0.625, 0.0, 0.625, 0.0, 0.375, 0.0, 0.375, 0.0, 0.625, 0.0, 0.625, 0.75, 0.875, 0.75, 0.875, 0.75, 0.625, 0.75, 0.375, 0.75, 0.625, 0.75, 0.625, 0.75, 0.375, 0.75, 0.375, 0.75, 0.625, 0.75, 0.625, 0.75, 0.375, 0.75, 0.625, 0.75, 0.875, 0.75, 0.875, 0.75, 0.625, 0.75, 0.625, 0.0, 0.375, 0.0, 0.375, 0.0, 0.625, 0.0, 0.125, 0.75, 0.375, 0.75, 0.375, 0.75, 0.125, 0.75, 0.125, 0.75, 0.375, 0.75, 0.375, 0.75, 0.125, 0.75, 0.625, 0.75, 0.875, 0.75, 0.875, 0.75, 0.625, 0.75, 0.375, 0.75, 0.625, 0.75, 0.625, 0.75, 0.375, 0.75, 0.125, 0.75, 0.375, 0.75, 0.375, 0.75, 0.125, 0.75, 0.625, 0.75, 0.875, 0.75, 0.875, 0.75, 0.625, 0.75, 0.625, 0.0, 0.375, 0.0, 0.375, 0.0, 0.625, 0.0, 0.625, 0.75, 0.875, 0.75, 0.875, 0.75, 0.625, 0.75, 0.375, 0.75, 0.625, 0.75, 0.625, 0.75, 0.375, 0.75, 0.375, 0.75, 0.625, 0.75, 0.625, 1.0, 0.375, 1.0, 0.375, 0.75, 0.625, 0.75, 0.625, 0.75, 0.375, 0.75, 0.125, 0.75, 0.375, 0.75, 0.375, 0.75, 0.125, 0.75, 0.625, 0.0, 0.375, 0.0, 0.375, 0.0, 0.625, 0.0, 0.375, 0.5, 0.125, 0.5, 0.125, 0.5, 0.375, 0.5, 0.625, 0.5, 0.375, 0.5, 0.375, 0.5, 0.625, 0.5, 0.375, 0.25, 0.625, 0.25, 0.625, 0.25, 0.375, 0.25, 0.875, 0.5, 0.625, 0.5, 0.625, 0.5, 0.875, 0.5, 0.375, 0.75, 0.625, 0.75, 0.625, 0.75, 0.375, 0.75, 0.625, 0.75, 0.875, 0.75, 0.875, 0.75, 0.625, 0.75, 0.125, 0.75, 0.375, 0.75, 0.375, 0.75, 0.125, 0.75, 0.625, 0.0, 0.375, 0.0, 0.375, 0.0, 0.625, 0.0])
me_cube_003.update()

# ---- objects
ob_empty = bpy.data.objects.new('Empty', None)
ob_cube = bpy.data.objects.new('Cube', me_cube_002)
ob_empty_001 = bpy.data.objects.new('Empty.001', None)
ob_cube_001 = bpy.data.objects.new('Cube.001', me_cube_003)

# ---- transforms, parenting, visibility, modifiers, constraints
ob_empty.location = (1.659e-15, 0.1705, 7.484)
ob_empty.rotation_euler = (1.571, -0.0, 1.571)
ob_empty.scale = (6.953, 6.953, 6.953)
ob_empty.empty_display_type = 'IMAGE'
ob_empty.empty_display_size = 5.0
ob_cube.location = (23.93, 0.8496, 4.336)
ob_cube.scale = (0.7765, 0.7765, 0.7765)
ob_empty_001.location = (3.186, 0.115, 0.0)
ob_empty_001.rotation_euler = (0.0, -0.0, 3.142)
ob_empty_001.scale = (6.953, 6.953, 6.953)
ob_empty_001.empty_display_type = 'IMAGE'
ob_empty_001.empty_display_size = 5.0
ob_cube_001.location = (3.433, 0.9554, 1.27)
ob_cube_001.scale = (0.7064, 0.7064, 0.7064)

# ---- collection membership
col_collection.objects.link(ob_empty)
col_collection.objects.link(ob_cube)
col_collection.objects.link(ob_empty_001)
col_collection.objects.link(ob_cube_001)

# ---- scene / render settings (as saved in the file)
scene.frame_start = 1; scene.frame_end = 250; scene.frame_set(0)
scene.render.engine = 'BLENDER_EEVEE_NEXT'
scene.cycles.sampling_pattern = 'TABULATED_SOBOL'
scene.eevee.ray_tracing_options.trace_max_roughness = 0.0
bpy.context.view_layer.update()

# ---- added for rendering (the .blend has no active camera and no usable light): camera, sun
cam_auto = bpy.data.cameras.new('AutoCamera')
cam_auto.lens = 50.0
cam_auto.sensor_width = 36.0
cam_auto.clip_end = 1000.0
ob_auto_camera = bpy.data.objects.new('AutoCamera', cam_auto)
scene.collection.objects.link(ob_auto_camera)
ob_auto_camera.location = (40.0789, -30.9803, 27.192)
ob_auto_camera.rotation_euler = (1.09748, -7.21219e-08, 0.694738)
scene.camera = ob_auto_camera
light_auto_sun = bpy.data.lights.new('AutoSun', 'SUN')
light_auto_sun.energy = 3.0
light_auto_sun.angle = 0.0523599
ob_auto_sun = bpy.data.objects.new('AutoSun', light_auto_sun)
scene.collection.objects.link(ob_auto_sun)
ob_auto_sun.rotation_euler = (0.872665, 0.174533, 0.523599)
bpy.context.view_layer.update()
